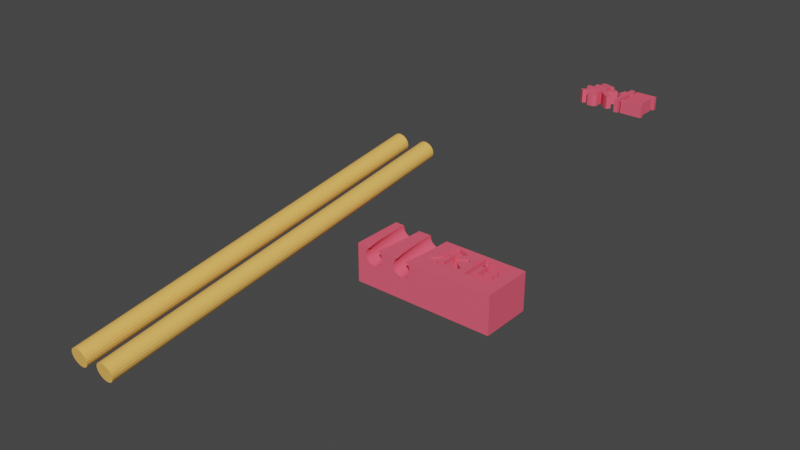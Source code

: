 # Source: 6._Making_Holes.blend  (saved by Blender 4.2.66; exported with 4.5.12 LTS)
import bpy
from mathutils import Matrix  # noqa: F401  (used for matrix-valued properties, if any)

bpy.ops.wm.read_factory_settings(use_empty=True)
scene = bpy.context.scene
scene.name = 'Scene'

# ---- collections
col_collection = bpy.data.collections.new('Collection'); scene.collection.children.link(col_collection)

# ---- materials (node trees are filled in below, after node groups)
mat_color_16089887 = bpy.data.materials.new('color_16089887')
mat_color_16089887.use_transparent_shadow = False
mat_color_16089887.diffuse_color = (0.9608, 0.5137, 0.1216, 1.0)
mat_color_16089887.roughness = 1.0
mat_color_15277357 = bpy.data.materials.new('color_15277357')
mat_color_15277357.use_transparent_shadow = False
mat_color_15277357.diffuse_color = (0.9137, 0.1137, 0.1765, 1.0)
mat_color_15277357.roughness = 1.0

# ---- material node trees
mat_color_16089887.use_nodes = True; mat_color_16089887.node_tree.nodes.clear()
_N = mat_color_16089887.node_tree.nodes; _L = mat_color_16089887.node_tree.links
n0 = _N.new('ShaderNodeBsdfPrincipled'); n0.name = 'Principled BSDF'; n0.location = (0, 300)
n0.distribution = 'GGX'
n0.subsurface_method = 'RANDOM_WALK_SKIN'
n0.inputs[0].default_value = (0.9608, 0.5137, 0.1216, 1.0)
n0.inputs[2].default_value = 1.0
n0.inputs[3].default_value = 1.45
n0.inputs[13].default_value = 0.0
n0.inputs[27].default_value = (0.0, 0.0, 0.0, 1.0)
n0.inputs[28].default_value = 1.0
n1 = _N.new('ShaderNodeOutputMaterial'); n1.name = 'Material Output'; n1.location = (280, 300)
_L.new(n0.outputs[0], n1.inputs[0])
n1.is_active_output = True
mat_color_15277357.use_nodes = True; mat_color_15277357.node_tree.nodes.clear()
_N = mat_color_15277357.node_tree.nodes; _L = mat_color_15277357.node_tree.links
n0 = _N.new('ShaderNodeBsdfPrincipled'); n0.name = 'Principled BSDF'; n0.location = (0, 300)
n0.distribution = 'GGX'
n0.subsurface_method = 'RANDOM_WALK_SKIN'
n0.inputs[0].default_value = (0.9137, 0.1137, 0.1765, 1.0)
n0.inputs[2].default_value = 1.0
n0.inputs[3].default_value = 1.45
n0.inputs[13].default_value = 0.0
n0.inputs[27].default_value = (0.0, 0.0, 0.0, 1.0)
n0.inputs[28].default_value = 1.0
n1 = _N.new('ShaderNodeOutputMaterial'); n1.name = 'Material Output'; n1.location = (280, 300)
_L.new(n0.outputs[0], n1.inputs[0])
n1.is_active_output = True

# ---- world
world_world = bpy.data.worlds.new('World'); scene.world = world_world
world_world.use_nodes = True; world_world.node_tree.nodes.clear()
_N = world_world.node_tree.nodes; _L = world_world.node_tree.links
n0 = _N.new('ShaderNodeOutputWorld'); n0.name = 'World Output'; n0.location = (300, 300)
n1 = _N.new('ShaderNodeBackground'); n1.name = 'Background'; n1.location = (10, 300)
n1.inputs[0].default_value = (0.05088, 0.05088, 0.05088, 1.0)
_L.new(n1.outputs[0], n0.inputs[0])
n0.is_active_output = True
world_world.color = (0.05088, 0.05088, 0.05088)
world_world.use_sun_shadow = False
world_world.sun_shadow_jitter_overblur = 0.0

# ---- meshes
me_obj_0 = bpy.data.meshes.new('obj_0')
me_obj_0.from_pydata([(8.832, -75.0, -2.057), (9.329, -75.0, -1.082), (9.5, -75.0, 0.0), (9.329, -75.0, 1.082), (8.832, -75.0, 2.057), (4.918, -75.0, -3.329), (6.0, -75.0, -3.5), (7.082, -75.0, -3.329), (8.057, -75.0, -2.832), (8.057, -75.0, 2.832), (7.082, -75.0, 3.329), (6.0, -75.0, 3.5), (4.918, -75.0, 3.329), (2.671, -75.0, -1.082), (3.168, -75.0, -2.057), (3.943, -75.0, -2.832), (3.943, -75.0, 2.832), (3.168, -75.0, 2.057), (2.671, -75.0, 1.082), (2.5, -75.0, 0.0), (-7.082, -75.0, -3.329), (-6.0, -75.0, -3.5), (-4.918, -75.0, -3.329), (-3.943, -75.0, -2.832), (-3.168, -75.0, -2.057), (-2.671, -75.0, -1.082), (-2.5, -75.0, 0.0), (-2.671, -75.0, 1.082), (-3.168, -75.0, 2.057), (-3.943, -75.0, 2.832), (-4.918, -75.0, 3.329), (-6.0, -75.0, 3.5), (-7.082, -75.0, 3.329), (-9.5, -75.0, 0.0), (-9.329, -75.0, -1.082), (-8.832, -75.0, -2.057), (-8.057, -75.0, -2.832), (-8.057, -75.0, 2.832), (-8.832, -75.0, 2.057), (-9.329, -75.0, 1.082), (9.5, 75.0, 0.0), (9.329, 75.0, -1.082), (8.832, 75.0, -2.057), (8.832, 75.0, 2.057), (9.329, 75.0, 1.082), (6.0, 75.0, 3.5), (7.082, 75.0, 3.329), (8.057, 75.0, 2.832), (8.057, 75.0, -2.832), (7.082, 75.0, -3.329), (6.0, 75.0, -3.5), (4.918, 75.0, -3.329), (4.918, 75.0, 3.329), (3.943, 75.0, -2.832), (3.168, 75.0, -2.057), (2.671, 75.0, -1.082), (2.5, 75.0, 0.0), (2.671, 75.0, 1.082), (3.168, 75.0, 2.057), (3.943, 75.0, 2.832), (-7.082, 75.0, 3.329), (-6.0, 75.0, 3.5), (-4.918, 75.0, 3.329), (-3.943, 75.0, 2.832), (-3.168, 75.0, 2.057), (-2.671, 75.0, 1.082), (-2.5, 75.0, 0.0), (-2.671, 75.0, -1.082), (-3.168, 75.0, -2.057), (-3.943, 75.0, -2.832), (-4.918, 75.0, -3.329), (-6.0, 75.0, -3.5), (-7.082, 75.0, -3.329), (-8.832, 75.0, 2.057), (-8.057, 75.0, 2.832), (-8.057, 75.0, -2.832), (-8.832, 75.0, -2.057), (-9.329, 75.0, -1.082), (-9.5, 75.0, 0.0), (-9.329, 75.0, 1.082)], [], [(2, 3, 6), (3, 4, 6), (4, 9, 6), (7, 8, 6), (8, 0, 6), (0, 1, 6), (1, 2, 6), (9, 10, 6), (10, 11, 6), (5, 6, 11), (12, 14, 11), (5, 11, 15), (15, 11, 14), (12, 16, 14), (13, 14, 16), (17, 19, 16), (18, 19, 17), (13, 16, 19), (22, 23, 21), (23, 24, 21), (24, 25, 21), (25, 26, 21), (26, 27, 21), (27, 28, 21), (28, 29, 21), (29, 30, 21), (30, 31, 21), (20, 21, 31), (32, 33, 31), (35, 31, 34), (36, 31, 35), (20, 31, 36), (34, 31, 33), (33, 32, 37), (33, 37, 38), (33, 38, 39), (42, 43, 41), (40, 41, 43), (40, 43, 44), (47, 42, 46), (43, 42, 47), (45, 46, 42), (45, 42, 48), (45, 48, 49), (45, 49, 50), (45, 50, 51), (51, 53, 45), (45, 53, 52), (55, 56, 54), (53, 54, 56), (53, 56, 57), (53, 57, 58), (53, 58, 59), (59, 52, 53), (62, 63, 61), (63, 64, 61), (64, 65, 61), (65, 66, 61), (66, 67, 61), (67, 68, 61), (68, 69, 61), (69, 70, 61), (70, 71, 61), (60, 61, 71), (72, 74, 71), (75, 74, 72), (60, 71, 74), (75, 76, 74), (73, 74, 76), (73, 76, 77), (73, 77, 78), (73, 78, 79), (46, 10, 47), (64, 29, 28), (28, 65, 64), (22, 70, 69), (70, 22, 21), (20, 75, 72), (62, 30, 29), (31, 61, 60), (24, 69, 68), (72, 21, 20), (26, 66, 65), (66, 26, 67), (68, 67, 24), (39, 73, 79), (55, 13, 19), (35, 76, 75), (76, 35, 77), (34, 77, 35), (39, 79, 33), (78, 33, 79), (34, 33, 77), (78, 77, 33), (46, 11, 10), (2, 40, 44), (40, 2, 1), (50, 49, 6), (65, 28, 27), (71, 70, 21), (65, 27, 26), (18, 58, 57), (48, 8, 7), (16, 59, 58), (53, 5, 15), (49, 48, 7), (71, 21, 72), (48, 0, 8), (52, 16, 12), (12, 11, 52), (7, 6, 49), (50, 6, 5), (18, 57, 19), (9, 4, 47), (60, 74, 32), (9, 47, 10), (37, 74, 38), (53, 15, 14), (55, 14, 13), (0, 48, 42), (17, 16, 58), (1, 41, 40), (75, 20, 36), (42, 41, 0), (1, 0, 41), (5, 53, 51), (60, 32, 31), (46, 45, 11), (24, 23, 69), (19, 56, 55), (37, 32, 74), (56, 19, 57), (14, 54, 53), (14, 55, 54), (16, 52, 59), (67, 26, 25), (11, 45, 52), (25, 24, 67), (5, 51, 50), (23, 22, 69), (38, 73, 39), (35, 75, 36), (38, 74, 73), (31, 30, 61), (62, 61, 30), (29, 63, 62), (29, 64, 63), (43, 47, 4), (3, 2, 44), (44, 43, 3), (4, 3, 43), (17, 58, 18)])
me_obj_0.materials.append(mat_color_16089887)
me_obj_0.update()
me_obj_0_001 = bpy.data.meshes.new('obj_0.001')
me_obj_0_001.from_pydata([(20.69, 6.242, 3.983), (25.38, -9.231, 6.923), (25.38, -9.231, -8.077), (25.38, 10.77, -8.077), (20.69, -0.3178, 3.983), (25.38, 10.77, 6.923), (-29.62, 10.77, 6.923), (19.07, 2.333, 3.983), (-29.62, 10.77, -8.077), (14.08, 6.242, 3.983), (19.07, 4.859, 3.983), (-29.62, -9.231, -8.077), (-29.62, -9.231, 6.923), (19.07, 3.601, 3.983), (-25.84, 10.77, 5.594), (-25.88, 10.77, 5.825), (-26.02, 10.77, 6.686), (15.63, 3.601, 3.983), (-25.98, 10.77, 6.923), (-25.74, 10.77, 5.385), (-25.35, 10.77, 4.609), (-24.74, 10.77, 3.993), (15.63, 4.859, 3.983), (-24.57, 10.77, 3.826), (-24.36, 10.77, 3.719), (-23.6, 10.77, 3.325), (-23.37, 10.77, 3.288), (14.08, 4.733, 3.983), (-22.52, 10.77, 3.152), (-21.66, 10.77, 3.288), (-21.43, 10.77, 3.325), (-20.67, 10.77, 3.719), (12.94, 4.172, 3.983), (-20.29, 10.77, 3.993), (-19.68, 10.77, 4.609), (14.08, -0.3178, 3.983), (-19.29, 10.77, 5.385), (15.63, 1.065, 3.983), (-19.19, 10.77, 5.594), (15.63, 2.333, 3.983), (-19.15, 10.77, 5.825), (19.07, 1.065, 3.983), (-20.46, 10.77, 3.826), (-19.05, 10.77, 6.923), (-19.02, 10.77, 6.686), (12.87, 4.431, 3.983), (-14.02, 10.77, 6.686), (12.78, 4.72, 3.983), (-13.98, 10.77, 6.923), (13.97, 5.195, 3.983), (-13.88, 10.77, 5.825), (14.08, 4.868, 3.983), (-13.84, 10.77, 5.594), (12.67, 5.03, 3.983), (-13.74, 10.77, 5.385), (-12.36, 10.77, 3.719), (-11.6, 10.77, 3.325), (-10.75, 10.77, 3.189), (-12.74, 10.77, 3.993), (12.55, 5.356, 3.983), (-12.57, 10.77, 3.826), (12.43, 5.688, 3.983), (-13.35, 10.77, 4.609), (-8.666, 10.77, 3.719), (-8.458, 10.77, 3.826), (13.66, 5.956, 3.983), (-8.293, 10.77, 3.993), (-9.665, 10.77, 3.288), (13.49, 6.358, 3.983), (13.82, 5.563, 3.983), (-9.433, 10.77, 3.325), (12.29, 6.02, 3.983), (-7.015, 10.77, 6.686), (-7.051, 10.77, 6.456), (13.32, 6.752, 3.983), (-7.052, 10.77, 6.923), (-7.292, 10.77, 5.385), (13.15, 7.123, 3.983), (-7.683, 10.77, 4.609), (12.29, 6.755, 3.983), (-7.186, 10.77, 5.594), (12.29, 9.339, 3.983), (-10.52, 10.77, 3.152), (-25.35, -2.326, 6.923), (-25.49, -0.3394, 6.923), (10.75, 9.339, 3.983), (-25.84, 4.679, 6.923), (10.75, -3.231, 3.983), (-25.89, 6.532, 6.923), (-24.82, -6.104, 6.923), (-24.64, -7.421, 6.923), (-20.17, -5.795, 6.923), (-19.92, -4.042, 6.923), (12.29, -3.231, 3.983), (-19.68, -2.326, 6.923), (-19.32, 2.839, 6.923), (3.209, 4.216, 3.983), (-19.19, 4.679, 6.923), (-19.15, 6.532, 6.923), (-13.84, 4.679, 6.923), (-13.89, 6.532, 6.923), (3.372, 3.826, 3.983), (-7.146, 6.532, 6.923), (1.059, 5.072, 3.983), (3.056, 4.617, 3.983), (-7.186, 4.679, 6.923), (-7.542, -0.3394, 6.923), (2.913, 5.028, 3.983), (-7.605, -1.227, 6.923), (-13.22, -3.268, 6.923), (2.782, 5.449, 3.983), (-13.35, -2.326, 6.923), (-13.49, -0.3394, 6.923), (-24.21, -9.231, 6.923), (-24.24, -9.115, 6.923), (-24.57, -7.895, 6.923), (-13.11, -4.042, 6.923), (-20.82, -9.231, 6.923), (-20.46, -7.895, 6.923), (-8.823, -9.231, 6.923), (1.059, -1.344, 3.983), (-8.791, -9.115, 6.923), (-12.21, -9.231, 6.923), (2.685, 6.61, 3.983), (-12.57, -7.895, 6.923), (-2.298, 6.61, 3.983), (-8.458, -7.895, 6.923), (-7.683, -2.326, 6.923), (2.083, 6.862, 3.983), (-8.209, -6.104, 6.923), (-26.02, -9.231, 3.876), (-25.9, -9.231, 3.161), (-25.9, -9.231, 4.592), (3.83, 7.93, 3.983), (-25.67, -9.231, 2.442), (-25.84, -9.231, 2.783), (-25.52, -9.231, 5.614), (-25.84, -9.231, 4.968), (3.378, 6.274, 3.983), (-25.43, -9.231, 5.783), (-24.57, -9.231, 1.016), (3.239, 6.345, 3.983), (3.093, 6.417, 3.983), (-24.23, -9.231, 0.841), (-24.84, -9.231, 1.288), (2.94, 6.489, 3.983), (2.782, 6.562, 3.983), (-23.22, -9.231, 0.4536), (4.485, 7.626, 3.983), (-22.52, -9.231, 0.3411), (3.506, 6.205, 3.983), (-21.81, -9.231, 0.4536), (-21.43, -9.231, 0.5138), (-20.8, -9.231, 0.841), (3.624, 6.136, 3.983), (-23.6, -9.231, 0.5138), (3.042, 8.24, 3.983), (-25.35, -9.231, 1.798), (-19.36, -9.231, 2.442), (-19.19, -9.231, 2.783), (2.169, 8.543, 3.983), (-19.13, -9.231, 3.161), (1.432, 7.112, 3.983), (-20.19, -9.231, 1.288), (1.261, 8.825, 3.983), (-19.68, -9.231, 1.798), (-19.04, -9.231, 4.039), (0.3676, 9.073, 3.983), (-19.02, -9.231, 3.876), (-13.75, -9.231, 2.596), (-13.67, -9.231, 2.442), (-13.35, -9.231, 1.798), (-12.84, -9.231, 1.288), (0.7516, 7.353, 3.983), (-11.6, -9.231, 0.5138), (0.06462, 7.579, 3.983), (-10.89, -9.231, 0.4013), (-0.6114, 7.785, 3.983), (-12.23, -9.231, 0.841), (-9.81, -9.231, 0.4536), (-9.433, -9.231, 0.5138), (-0.4604, 9.271, 3.983), (-8.798, -9.231, 0.841), (-1.253, 7.965, 3.983), (-8.351, -9.231, 1.124), (-2.298, 5.072, 3.983), (-8.458, -9.231, 1.016), (2.782, -1.373, 3.983), (-10.52, -9.231, 0.3411), (-12.57, -9.231, 1.016), (2.782, 1.704, 3.983), (-20.46, -9.231, 1.016), (1.053, -1.443, 3.983), (-24.84, -9.231, 6.467), (1.03, -1.519, 3.983), (-25.35, -9.231, 5.953), (-24.57, -9.231, 6.735), (2.715, -2.106, 3.983), (-20.46, -9.231, 6.735), (2.766, -1.773, 3.983), (-19.95, -9.231, 6.221), (-24.24, -9.231, 6.907), (-19.13, -9.231, 4.592), (-19.19, -9.231, 4.968), (-19.36, -9.231, 5.307), (-14.02, -9.231, 3.876), (-13.9, -9.231, 3.161), (2.622, -2.382, 3.983), (-13.9, -9.231, 4.592), (2.481, -2.607, 3.983), (-13.84, -9.231, 2.783), (0.9896, -1.574, 3.983), (-13.84, -9.231, 4.968), (2.285, -2.791, 3.983), (-19.68, -9.231, 5.953), (-12.57, -9.231, 6.735), (-13.08, -9.231, 6.221), (-13.35, -9.231, 5.953), (-13.52, -9.231, 5.614), (0.9296, -1.611, 3.983), (-8.792, -9.231, 6.907), (-8.193, -9.231, 6.467), (-8.458, -9.231, 6.735), (1.729, -3.048, 3.983), (-7.015, -9.231, 3.876), (2.027, -2.941, 3.983), (1.384, -3.123, 3.983), (-7.074, -9.231, 3.498), (-7.127, -9.231, 4.592), (0.8476, -1.634, 3.983), (-7.186, -9.231, 4.968), (0.9926, -3.171, 3.983), (-7.359, -9.231, 2.442), (-7.683, -9.231, 1.798), (-7.186, -9.231, 2.783), (-7.513, -9.231, 5.614), (-7.683, -9.231, 5.953), (-8.189, -9.231, 1.288), (0.5726, -1.648, 3.983), (0.7396, -1.644, 3.983), (0.5536, -3.197, 3.983), (0.06662, -3.209, 3.983), (0.3286, -1.649, 3.983), (0.02762, -1.648, 3.983), (-0.5934, -2.688, 3.983), (-0.6864, -2.402, 3.983), (-0.7914, -2.119, 3.983), (-0.9024, -1.852, 3.983), (-1.011, -1.615, 3.983), (-0.6634, -1.631, 3.983), (-0.3104, -1.642, 3.983), (-0.5184, -2.962, 3.983), (-0.4704, -3.212, 3.983), (3.317, 0.8192, 3.983), (4.504, 1.859, 3.983), (3.546, 3.447, 3.983), (3.73, 3.078, 3.983), (5.027, 2.227, 3.983), (4.195, 3.458, 3.983), (4.662, 3.865, 3.983), (5.573, 2.637, 3.983), (6.131, 3.077, 3.983), (6.69, 3.536, 3.983), (7.238, 4.001, 3.983), (7.765, 4.462, 3.983), (6.304, 5.555, 3.983), (5.952, 5.143, 3.983), (5.553, 4.717, 3.983), (5.119, 4.288, 3.983), (4.997, 1.236, 3.983), (5.539, 0.6652, 3.983), (3.921, 0.00523, 3.983), (4.597, -0.7328, 3.983), (5.352, -1.39, 3.983), (6.132, 0.1492, 3.983), (6.779, -0.3118, 3.983), (7.48, -0.7128, 3.983), (7.835, -1.458, 3.983), (8.042, -1.235, 3.983), (8.24, -1.054, 3.983), (7.627, -1.706, 3.983), (7.432, -1.963, 3.983), (6.19, -1.959, 3.983), (7.258, -2.212, 3.983), (7.117, -2.438, 3.983), (21.39, 7.259, 3.983), (21.39, 8.7, 3.983), (13.54, 7.259, 3.983), (13.54, 8.7, 3.983), (10.71, 6.523, 3.983), (10.67, 5.907, 3.983), (9.497, 6.678, 3.983), (9.442, 6.09, 3.983), (9.364, 5.468, 3.983), (9.147, 4.226, 3.983), (9.265, 4.838, 3.983), (10.51, 4.571, 3.983), (10.6, 5.247, 3.983), (10.4, 3.906, 3.983), (9.011, 3.66, 3.983), (10.26, 3.28, 3.983), (8.859, 3.165, 3.983), (10.11, 2.72, 3.983), (-0.5954, 4.007, 3.983), (-0.8764, 3.939, 3.983), (0.09762, 2.218, 3.983), (0.4786, 3.552, 3.983), (-0.3954, 1.009, 3.983), (-0.9864, -0.06777, 3.983), (-1.544, 2.44, 3.983), (-2.302, 0.9472, 3.983), (-1.889, 1.666, 3.983), (-2.776, 0.2902, 3.983), (-2.402, -1.79, 3.983), (-1.66, -1.004, 3.983), (-3.304, -0.2958, 3.983), (-3.879, -0.8048, 3.983), (-4.28, -1.377, 3.983), (-4.495, -1.228, 3.983), (-3.799, -1.787, 3.983), (-4.043, -1.569, 3.983), (-3.567, -2.013, 3.983), (-3.361, -2.229, 3.983), (-3.198, -2.418, 3.983), (-4.156, 3.939, 3.983), (-4.156, 2.44, 3.983), (13.21, -2.67, 3.983), (13.21, -1.199, 3.983), (21.54, -1.199, 3.983), (21.54, -2.67, 3.983), (-2.543, 0.6137, 6.923), (-2.302, 0.9472, 6.923), (-2.051, 1.384, 6.923), (-0.2108, 1.462, 6.923), (-0.202, 1.484, 6.923), (0.09762, 2.218, 6.923), (3.657, 3.223, 6.923), (1.059, 2.555, 6.923), (1.059, 1.923, 6.923), (3.73, 3.078, 6.923), (3.912, 3.227, 6.923), (4.195, 3.458, 6.923), (4.378, 3.618, 6.923), (7.765, 4.462, 6.923), (7.568, 4.291, 6.923), (9.276, 4.912, 6.923), (9.303, 5.085, 6.923), (10.64, 5.648, 6.923), (10.62, 5.4, 6.923), (10.75, 5.446, 6.923), (12.29, 6.02, 6.923), (12.29, 6.009, 6.923), (12.3, 6.01, 6.923), (13.43, 6.513, 6.923), (13.46, 6.433, 6.923), (15.73, 7.259, 6.923), (19.69, 8.7, 6.923), (-1.253, 7.965, 6.923), (-0.9423, 8.478, 6.923), (-1.002, 7.895, 6.923), (-0.6114, 7.785, 6.923), (0.9103, 8.923, 6.923), (0.3676, 9.073, 6.923), (0.06462, 7.579, 6.923), (-0.3462, 7.704, 6.923), (-0.1355, 9.194, 6.923), (-0.4604, 9.271, 6.923), (10.75, 9.339, 6.923), (12.29, 9.339, 6.923), (11.35, 9.339, 6.923), (3.351, 8.119, 6.923), (3.042, 8.24, 6.923), (2.511, 8.424, 6.923), (2.169, 8.543, 6.923), (1.617, 8.715, 6.923), (1.261, 8.825, 6.923), (-4.156, 2.44, 6.923), (-4.156, 3.028, 6.923), (-4.156, 3.939, 6.923), (-1.889, 1.666, 6.923), (-3.132, 2.44, 6.923), (-2.163, 3.939, 6.923), (-2.298, 5.072, 6.923), (-0.9814, 5.072, 6.923), (-0.8764, 3.939, 6.923), (-0.7661, 3.966, 6.923), (0.4786, 3.552, 6.923), (0.2471, 2.742, 6.923), (0.05728, 3.731, 6.923), (-1.544, 2.44, 6.923), (-1.754, 1.97, 6.923), (-0.5954, 4.007, 6.923), (1.059, 5.072, 6.923), (2.782, 5.449, 6.923), (2.782, 6.126, 6.923), (3.0, 4.778, 6.923), (2.913, 5.028, 6.923), (2.861, 5.193, 6.923), (3.0, 6.461, 6.923), (2.94, 6.489, 6.923), (2.844, 6.534, 6.923), (3.149, 4.374, 6.923), (3.056, 4.617, 6.923), (3.428, 6.247, 6.923), (3.378, 6.274, 6.923), (3.293, 6.317, 6.923), (3.239, 6.345, 6.923), (3.181, 6.373, 6.923), (3.093, 6.417, 6.923), (3.477, 3.596, 6.923), (3.372, 3.826, 6.923), (3.308, 3.979, 6.923), (3.209, 4.216, 6.923), (3.546, 3.447, 6.923), (5.119, 4.288, 6.923), (5.289, 4.457, 6.923), (3.624, 6.136, 6.923), (3.552, 6.178, 6.923), (3.506, 6.205, 6.923), (6.304, 5.555, 6.923), (6.09, 5.305, 6.923), (6.877, 5.126, 6.923), (5.795, 4.976, 6.923), (5.553, 4.717, 6.923), (5.952, 5.143, 6.923), (9.364, 5.468, 6.923), (9.394, 5.712, 6.923), (9.442, 6.09, 6.923), (9.463, 6.321, 6.923), (4.662, 3.865, 6.923), (4.841, 4.031, 6.923), (10.67, 5.907, 6.923), (10.69, 6.282, 6.923), (9.971, 6.617, 6.923), (12.29, 6.755, 6.923), (12.82, 6.979, 6.923), (10.71, 6.523, 6.923), (9.497, 6.678, 6.923), (13.54, 7.259, 6.923), (13.32, 6.752, 6.923), (13.26, 6.898, 6.923), (13.15, 7.123, 6.923), (13.54, 8.135, 6.923), (18.31, 8.7, 6.923), (-2.298, 6.007, 6.923), (-2.298, 6.61, 6.923), (0.7297, 6.61, 6.923), (0.3341, 7.491, 6.923), (2.685, 6.61, 6.923), (2.448, 6.709, 6.923), (2.083, 6.862, 6.923), (1.827, 6.96, 6.923), (1.432, 7.112, 6.923), (1.018, 7.259, 6.923), (0.7516, 7.353, 6.923), (2.782, 6.562, 6.923), (4.485, 7.626, 6.923), (4.228, 7.745, 6.923), (4.147, 7.042, 6.923), (3.83, 7.93, 6.923), (12.29, 8.325, 6.923), (13.54, 8.7, 6.923), (-3.262, -2.344, 6.923), (-3.198, -2.418, 6.923), (-0.4704, -3.212, 6.923), (-0.1441, -3.21, 6.923), (-0.4892, -3.114, 6.923), (-0.5184, -2.962, 6.923), (0.2577, -3.204, 6.923), (0.06662, -3.209, 6.923), (-4.495, -1.228, 6.923), (-4.411, -1.286, 6.923), (-4.254, -1.062, 6.923), (-4.28, -1.377, 6.923), (-4.187, -1.452, 6.923), (-4.043, -1.569, 6.923), (-3.879, -0.8048, 6.923), (-3.948, -1.654, 6.923), (-3.799, -1.787, 6.923), (-3.658, -1.924, 6.923), (-3.53, -0.4955, 6.923), (-3.442, -2.144, 6.923), (-3.567, -2.013, 6.923), (-3.361, -2.229, 6.923), (-2.886, -2.171, 6.923), (-1.66, -1.004, 6.923), (-1.951, -1.312, 6.923), (-1.011, -1.615, 6.923), (-1.396, -0.6366, 6.923), (-2.59, 0.548, 6.923), (-2.402, -1.79, 6.923), (-3.304, -0.2958, 6.923), (-3.097, -0.06588, 6.923), (-2.776, 0.2902, 6.923), (-0.9451, -1.759, 6.923), (-0.9024, -1.852, 6.923), (-0.8749, -1.621, 6.923), (-0.8349, -2.014, 6.923), (-0.7914, -2.119, 6.923), (-0.5249, -1.635, 6.923), (-0.6634, -1.631, 6.923), (-0.9864, -0.06777, 6.923), (0.4243, -1.648, 6.923), (0.3286, -1.649, 6.923), (0.6741, -1.645, 6.923), (0.5726, -1.648, 6.923), (0.7258, -3.187, 6.923), (0.7396, -1.644, 6.923), (0.5536, -3.197, 6.923), (0.2105, -1.648, 6.923), (-0.5478, -2.854, 6.923), (-0.5934, -2.688, 6.923), (0.02762, -1.648, 6.923), (-0.6299, -2.576, 6.923), (-0.6864, -2.402, 6.923), (-0.105, -1.645, 6.923), (-0.7276, -2.291, 6.923), (-0.3104, -1.642, 6.923), (-0.6272, 0.5867, 6.923), (-0.3954, 1.009, 6.923), (0.8052, -1.638, 6.923), (0.8476, -1.634, 6.923), (0.8798, -1.625, 6.923), (0.9926, -3.171, 6.923), (0.9296, -1.611, 6.923), (0.9661, -1.588, 6.923), (1.005, -1.552, 6.923), (1.03, -1.519, 6.923), (1.039, -1.489, 6.923), (0.9896, -1.574, 6.923), (1.053, -1.443, 6.923), (1.056, -1.383, 6.923), (1.059, -1.344, 6.923), (2.027, -2.941, 6.923), (2.128, -2.882, 6.923), (1.846, -3.006, 6.923), (2.481, -2.607, 6.923), (2.536, -2.519, 6.923), (2.362, -2.719, 6.923), (2.622, -2.382, 6.923), (2.658, -2.273, 6.923), (2.285, -2.791, 6.923), (1.146, -3.152, 6.923), (1.384, -3.123, 6.923), (1.519, -3.093, 6.923), (1.729, -3.048, 6.923), (2.715, -2.106, 6.923), (2.746, -1.903, 6.923), (3.317, 0.8192, 6.923), (2.992, 1.357, 6.923), (2.782, 0.4971, 6.923), (2.782, 1.704, 6.923), (4.697, 1.615, 6.923), (4.709, 2.004, 6.923), (4.504, 1.859, 6.923), (2.775, -1.53, 6.923), (2.766, -1.773, 6.923), (4.597, -0.7328, 6.923), (2.782, -1.373, 6.923), (4.331, -0.4432, 6.923), (3.921, 0.00523, 6.923), (3.554, 0.4999, 6.923), (5.326, 0.8892, 6.923), (5.241, 2.388, 6.923), (4.997, 1.236, 6.923), (5.027, 2.227, 6.923), (6.132, 0.1492, 6.923), (6.131, 3.077, 6.923), (5.771, 0.4628, 6.923), (5.792, 2.81, 6.923), (4.893, -0.9905, 6.923), (5.352, -1.39, 6.923), (5.539, 0.6652, 6.923), (5.573, 2.637, 6.923), (6.19, -1.959, 6.923), (5.68, -1.613, 6.923), (6.35, 3.257, 6.923), (6.553, -2.147, 6.923), (7.117, -2.438, 6.923), (7.172, -2.349, 6.923), (7.258, -2.212, 6.923), (7.326, -2.114, 6.923), (7.432, -1.963, 6.923), (7.941, -0.92, 6.923), (7.916, -1.37, 6.923), (8.042, -1.235, 6.923), (8.119, -1.164, 6.923), (8.24, -1.054, 6.923), (8.951, 3.466, 6.923), (9.011, 3.66, 6.923), (9.064, 3.882, 6.923), (9.147, 4.226, 6.923), (7.508, -1.862, 6.923), (7.054, -0.4691, 6.923), (7.48, -0.7128, 6.923), (7.627, -1.706, 6.923), (7.708, -1.608, 6.923), (7.835, -1.458, 6.923), (8.859, 3.165, 6.923), (6.779, -0.3118, 6.923), (6.385, -0.03163, 6.923), (6.905, 3.719, 6.923), (6.69, 3.536, 6.923), (7.238, 4.001, 6.923), (7.444, 4.182, 6.923), (9.617, 2.895, 6.923), (10.11, 2.72, 6.923), (10.17, 2.94, 6.923), (10.26, 3.28, 6.923), (10.31, 3.526, 6.923), (10.44, 4.167, 6.923), (10.51, 4.571, 6.923), (9.218, 4.598, 6.923), (9.265, 4.838, 6.923), (10.55, 4.836, 6.923), (10.6, 5.247, 6.923), (11.35, -3.231, 6.923), (12.29, 0.3985, 6.923), (10.75, -3.231, 6.923), (12.35, 5.89, 6.923), (10.75, 1.701, 6.923), (10.4, 3.906, 6.923), (12.9, 4.33, 6.923), (12.94, 4.172, 6.923), (13.64, 4.513, 6.923), (12.87, 4.431, 6.923), (12.81, 4.607, 6.923), (12.78, 4.72, 6.923), (14.08, 2.752, 6.923), (14.08, -0.3178, 6.923), (15.63, 1.065, 6.923), (15.63, 1.563, 6.923), (15.63, 2.333, 6.923), (15.63, 3.601, 6.923), (14.08, 4.733, 6.923), (15.63, 4.095, 6.923), (14.08, 4.868, 6.923), (14.08, 5.407, 6.923), (14.04, 4.997, 6.923), (13.97, 5.195, 6.923), (13.91, 5.34, 6.923), (13.82, 5.563, 6.923), (13.21, -2.093, 6.923), (13.21, -2.67, 6.923), (18.28, -2.67, 6.923), (13.76, 5.717, 6.923), (14.08, 6.242, 6.923), (13.66, 5.956, 6.923), (13.56, 6.201, 6.923), (13.49, 6.358, 6.923), (16.98, 3.601, 6.923), (17.72, 4.859, 6.923), (15.63, 4.859, 6.923), (16.68, -0.3178, 6.923), (18.28, -1.199, 6.923), (20.69, -0.3178, 6.923), (19.07, 1.065, 6.923), (19.07, 1.836, 6.923), (17.72, 1.065, 6.923), (19.07, 2.333, 6.923), (16.98, 2.333, 6.923), (18.1, 6.242, 6.923), (18.31, 7.259, 6.923), (19.07, 4.366, 6.923), (19.07, 3.601, 6.923), (20.69, 2.256, 6.923), (20.69, 6.242, 6.923), (19.07, 4.859, 6.923), (21.54, -1.199, 6.923), (21.54, -2.093, 6.923), (21.54, -2.67, 6.923), (21.39, 8.135, 6.923), (21.39, 7.259, 6.923), (21.39, 8.7, 6.923), (12.29, -3.231, 6.923), (13.21, -1.199, 6.923), (12.71, 4.909, 6.923), (12.67, 5.03, 6.923), (12.6, 5.228, 6.923), (12.55, 5.356, 6.923), (12.5, 5.486, 6.923), (12.43, 5.688, 6.923)], [], [(1, 2, 3), (1, 3, 5), (6, 8, 11), (8, 2, 11), (8, 3, 2), (8, 5, 3), (72, 75, 5, 8, 6, 18, 16, 15, 14, 19, 20, 21, 23, 24, 25, 26, 28, 29, 30, 31, 42, 33, 34, 36, 38, 40, 44, 43, 48, 46, 50, 52, 54, 62, 58, 60, 55, 56, 57, 82, 67, 70, 63, 64, 66, 78, 76, 80, 73), (6, 11, 12), (88, 18, 6, 12, 90, 89, 83, 84, 86), (48, 43, 98, 97, 95, 94, 92, 91, 109, 111, 112, 99, 100), (350, 351, 352), (455, 394, 393, 397, 396, 395, 402, 401, 412, 411, 410, 409, 413, 336, 339, 340, 341, 342, 429, 430, 414, 415, 423, 422, 424, 420, 419, 421, 343, 344, 345, 346, 425, 426, 427, 428, 437, 433, 436, 432, 431, 347, 348, 349, 367, 369, 368, 460, 434, 435, 441, 440, 439, 353, 354, 355, 438, 442, 461, 443, 356, 5, 75, 102, 105, 106, 108, 330, 331, 332, 379, 390, 389, 380, 376, 377, 378, 381, 384, 385, 391, 388, 386, 387, 335, 334, 333, 338, 337, 392, 383, 382, 444, 445, 446, 448, 449, 450, 451, 452, 453, 454, 447, 363, 364, 360, 359, 357, 358, 366, 365, 362, 361, 375, 374, 373, 372, 371, 370, 459, 457, 456, 458, 416, 417, 418, 403, 404, 405, 406, 407, 408, 398, 399, 400), (115, 90, 12, 113, 114), (116, 109, 91, 118, 117, 122, 124), (619, 352, 351, 617, 674, 643, 642, 675, 654, 668, 655, 653, 629, 628, 634, 624, 623, 622, 625, 626, 627, 676, 677, 678, 679, 680, 681), (636, 637, 646, 661, 666, 665, 655, 668, 669, 670, 644, 643, 674, 616, 618, 620, 349, 348, 615, 614, 611, 610, 621, 609, 608, 607, 606, 605, 598, 588, 589, 590, 591, 612, 613, 345, 344, 604, 603, 601, 602, 576, 567, 569, 573, 563, 565, 553, 554, 552, 564, 562, 572, 568, 566, 600, 599, 593, 594, 583, 587, 586, 585, 584, 597, 596, 595, 592, 582, 581, 580, 579, 578, 577, 574, 575, 571, 570, 557, 559, 560, 561, 548, 549, 551, 550, 558, 555, 556, 547, 546, 540, 539, 537, 536, 538, 541, 534, 533, 535, 545, 544, 543, 542, 523, 506, 508, 468, 469, 465, 464, 466, 467, 510, 511, 513, 514, 516, 498, 497, 495, 494, 487, 496, 500, 499, 517, 515, 512, 509, 503, 502, 505, 504, 507, 520, 521, 522, 524, 525, 529, 526, 527, 528, 530, 531, 532, 338, 333, 519, 518, 501, 488, 485, 486, 490, 484, 463, 462, 483, 481, 482, 479, 478, 477, 475, 474, 473, 471, 470, 472, 476, 480, 491, 492, 493, 489, 330, 108, 127, 129, 126, 121, 119, 1, 5, 356, 673, 671, 672, 662, 355, 354, 649, 648, 647, 645, 641, 640, 639, 638), (663, 667, 651, 652, 635, 633, 650, 664), (632, 631, 630, 658, 656, 657, 659, 660), (136, 139, 12, 11, 2, 184, 186, 182, 180, 179, 188, 176, 174, 178, 189, 172, 171, 170, 169, 166, 168, 161, 159, 158, 165, 163, 191, 153, 152, 151, 149, 147, 155, 143, 140, 144, 157, 134, 135, 131, 130, 132, 137), (201, 113, 12, 139, 195, 193, 196), (237, 184, 2, 1, 119, 220, 222, 221, 236, 235, 230, 228, 224, 227, 234, 232, 233), (215, 122, 117, 198, 200, 214, 204, 203, 202, 166, 169, 210, 206, 205, 208, 212, 218, 217, 216), (220, 119, 121), (92, 94, 214, 200), (214, 94, 95, 204), (153, 31, 30, 152), (152, 30, 29, 151), (155, 25, 24, 143), (33, 163, 165, 34), (147, 26, 25, 155), (98, 43, 44, 168, 166, 202), (40, 161, 168, 44), (34, 165, 158, 36), (86, 84, 136, 137), (52, 50, 206, 210), (157, 144, 21, 20), (134, 157, 20, 19), (19, 14, 135, 134), (88, 86, 137, 132), (132, 130, 16, 18, 88), (14, 15, 131, 135), (130, 131, 15, 16), (224, 228, 102, 75, 72), (224, 72, 73, 227), (179, 67, 82, 188), (95, 97, 203, 204), (151, 29, 28, 149), (97, 98, 202, 203), (99, 112, 218, 212), (186, 64, 63, 182), (116, 124, 215, 216), (178, 55, 60, 189), (182, 63, 70, 180), (149, 28, 26, 147), (184, 237, 66, 64, 186), (180, 70, 67, 179), (188, 82, 57, 176), (100, 99, 212, 208), (126, 129, 221, 222), (114, 113, 201), (121, 126, 222, 220), (193, 89, 90, 115, 196), (60, 58, 172, 189), (169, 170, 54, 52, 210), (66, 237, 233, 78), (217, 111, 109, 116, 216), (80, 234, 227, 73), (143, 24, 23, 140), (78, 233, 232, 76), (234, 80, 76, 232), (174, 56, 55, 178), (163, 33, 42, 191), (205, 206, 50, 46), (115, 114, 201, 196), (208, 205, 46, 48, 100), (171, 172, 58, 62), (170, 171, 62, 54), (124, 122, 215), (161, 40, 38, 159), (159, 38, 36, 158), (176, 57, 56, 174), (191, 42, 31, 153), (136, 84, 83, 195, 139), (23, 21, 144, 140), (83, 89, 193, 195), (198, 117, 118), (198, 118, 91, 92, 200), (221, 129, 127, 236), (105, 102, 228, 230), (235, 106, 105, 230), (235, 236, 127, 108, 106), (112, 111, 217, 218), (661, 9, 0, 666), (0, 665, 666), (0, 4, 655, 665), (4, 0, 7), (13, 7, 0), (0, 9, 10), (10, 13, 0), (7, 13, 17), (664, 13, 663), (663, 13, 10, 667), (13, 664, 650), (633, 17, 13, 650), (22, 635, 652), (22, 17, 633, 635), (628, 35, 27, 634), (27, 32, 624, 634), (623, 624, 32), (629, 35, 628), (37, 39, 35), (37, 35, 41), (4, 35, 629, 653), (27, 35, 39), (4, 41, 35), (656, 41, 657), (657, 41, 7, 659), (4, 7, 41), (658, 37, 41, 656), (630, 37, 658), (39, 631, 632), (39, 37, 630, 631), (7, 39, 632, 660), (17, 27, 39), (7, 17, 39), (4, 653, 655), (32, 27, 45), (622, 32, 45, 625), (623, 32, 622), (45, 27, 47), (626, 45, 47, 627), (625, 45, 626), (49, 47, 51), (47, 49, 53), (51, 47, 27), (676, 47, 53, 677), (627, 47, 676), (677, 53, 678), (61, 681, 680), (678, 53, 59, 679), (679, 59, 61, 680), (647, 648, 65), (65, 645, 647), (68, 61, 65), (59, 65, 61), (68, 65, 648, 649), (65, 59, 69), (65, 69, 641, 645), (53, 69, 59), (69, 53, 49), (69, 49, 639, 640), (69, 640, 641), (61, 68, 71), (74, 71, 68), (74, 68, 649, 354, 353), (71, 74, 79), (74, 353, 439), (77, 74, 439, 440), (77, 79, 74), (79, 85, 71), (435, 79, 77, 441), (81, 85, 79), (81, 79, 460, 368), (460, 79, 434), (434, 79, 435), (77, 440, 441), (85, 87, 71), (618, 87, 85, 620), (349, 620, 85, 367), (367, 85, 81, 369), (81, 368, 369), (681, 61, 619), (619, 61, 71, 350, 352), (71, 617, 351, 350), (93, 616, 674), (71, 93, 674, 617), (93, 87, 618, 616), (93, 71, 87), (49, 638, 639), (9, 51, 22), (27, 22, 51), (636, 51, 9, 637), (49, 51, 636, 638), (17, 22, 27), (9, 646, 637), (646, 9, 661), (7, 660, 659), (22, 10, 9), (652, 651, 22), (10, 22, 651, 667), (104, 96, 412, 401), (96, 411, 412), (96, 101, 410, 411), (101, 96, 103), (96, 104, 103), (104, 401, 402), (107, 104, 402, 395), (104, 107, 103), (110, 107, 396, 397), (107, 110, 103), (107, 395, 396), (110, 397, 393), (337, 120, 103, 392), (103, 383, 392), (532, 120, 337, 338), (450, 449, 128), (123, 128, 449, 448), (446, 125, 123, 448), (445, 125, 446), (370, 133, 459), (459, 133, 457), (138, 405, 404), (408, 407, 142), (138, 141, 406, 405), (141, 142, 407, 406), (142, 141, 133), (142, 145, 399, 398), (142, 133, 145), (142, 398, 408), (145, 400, 399), (145, 146, 455, 400), (145, 133, 146), (146, 110, 394, 455), (123, 103, 146), (110, 146, 103), (146, 133, 123), (141, 138, 133), (148, 133, 138), (148, 138, 150), (150, 138, 404, 403), (150, 403, 418), (148, 150, 154), (154, 150, 418, 417), (148, 154, 458, 456), (458, 154, 416), (154, 417, 416), (457, 133, 148, 456), (371, 156, 133, 370), (156, 123, 133), (156, 371, 372), (373, 160, 156, 372), (128, 123, 156), (156, 160, 128), (162, 128, 160), (160, 164, 162), (375, 164, 160, 374), (160, 373, 374), (361, 167, 164, 375), (362, 167, 361), (173, 447, 454), (173, 175, 363, 447), (175, 364, 363), (175, 177, 360, 364), (177, 359, 360), (181, 366, 358), (357, 183, 181, 358), (177, 183, 357, 359), (183, 177, 181), (181, 177, 167), (366, 181, 167, 365), (167, 362, 365), (175, 167, 177), (167, 175, 164), (173, 164, 175), (162, 173, 454, 453), (173, 162, 164), (162, 453, 452), (452, 451, 162), (128, 162, 451, 450), (103, 125, 185), (125, 103, 123), (444, 185, 125, 445), (103, 185, 382, 383), (382, 185, 444), (531, 192, 120, 532), (120, 192, 187), (187, 190, 120), (120, 190, 103), (530, 192, 531), (192, 194, 197), (527, 194, 192, 528), (192, 530, 528), (197, 199, 192), (187, 192, 199), (199, 197, 547, 556), (187, 199, 555, 558), (556, 555, 199), (558, 550, 187), (546, 547, 197), (197, 540, 546), (207, 537, 539), (197, 207, 539, 540), (197, 194, 207), (207, 194, 209), (207, 209, 536, 537), (209, 211, 213), (211, 209, 194), (209, 213, 541, 538), (209, 538, 536), (213, 534, 541), (524, 219, 525), (194, 527, 526), (525, 219, 211, 529), (529, 211, 194, 526), (223, 544, 545), (225, 223, 545, 535), (225, 535, 533), (225, 211, 223), (213, 225, 533, 534), (213, 211, 225), (223, 219, 226), (223, 226, 543, 544), (219, 223, 211), (226, 542, 543), (229, 226, 219), (226, 229, 231), (226, 231, 523, 542), (231, 506, 523), (505, 238, 504), (504, 238, 239, 507), (507, 239, 520), (520, 239, 229, 521), (239, 231, 229), (231, 239, 240), (238, 240, 239), (240, 242, 241), (240, 241, 469, 468), (231, 240, 508, 506), (240, 468, 508), (242, 240, 238), (243, 241, 242), (509, 243, 242, 503), (503, 242, 238, 502), (238, 505, 502), (512, 243, 509), (511, 244, 245, 513), (244, 511, 510), (245, 514, 513), (246, 498, 516), (514, 245, 246, 516), (498, 246, 247, 497), (247, 495, 497), (495, 247, 248, 494), (248, 487, 494), (249, 500, 496), (487, 248, 249, 496), (248, 247, 249), (500, 249, 250, 499), (247, 246, 249), (250, 249, 246), (517, 250, 515), (250, 517, 499), (243, 250, 245), (515, 250, 243, 512), (246, 245, 250), (244, 243, 245), (244, 241, 243), (251, 241, 244), (467, 251, 244, 510), (251, 467, 466), (252, 241, 251), (464, 252, 251, 466), (464, 465, 252), (241, 252, 465, 469), (219, 524, 522), (521, 229, 219, 522), (103, 190, 101), (190, 187, 550, 551), (549, 253, 190, 551), (190, 253, 254), (190, 254, 256), (255, 101, 190), (256, 255, 190), (254, 257, 256), (258, 256, 257), (255, 256, 339, 336), (339, 256, 258, 340), (258, 341, 340), (341, 258, 259, 342), (259, 258, 260), (257, 260, 258), (261, 260, 573, 569), (260, 261, 259), (260, 257, 565, 563), (260, 563, 573), (261, 569, 567), (262, 261, 567, 576), (262, 576, 602), (263, 262, 602, 601), (263, 601, 603), (264, 263, 603, 604), (264, 604, 344, 343), (421, 264, 343), (419, 265, 264, 421), (265, 419, 420), (264, 265, 263), (266, 263, 265), (424, 266, 265, 420), (263, 266, 262), (267, 262, 266), (422, 267, 266, 424), (414, 268, 267, 415), (267, 268, 262), (423, 267, 422), (267, 423, 415), (429, 259, 268, 430), (268, 259, 261), (268, 414, 430), (261, 262, 268), (342, 259, 429), (257, 553, 565), (564, 552, 269), (254, 269, 552, 554), (257, 254, 554, 553), (269, 562, 564), (269, 270, 572, 562), (269, 271, 270), (253, 271, 269), (269, 254, 253), (561, 271, 253, 548), (560, 271, 561), (271, 560, 559), (272, 270, 271), (557, 272, 271, 559), (273, 272, 557, 570), (273, 570, 571), (274, 566, 568), (566, 274, 275, 600), (275, 599, 600), (599, 275, 276, 593), (276, 594, 593), (594, 276, 583), (277, 596, 597), (278, 277, 597, 584), (278, 584, 585), (276, 278, 279), (279, 278, 585, 586), (277, 278, 276), (583, 276, 279, 587), (279, 586, 587), (277, 280, 595, 596), (280, 277, 276), (280, 592, 595), (280, 281, 582, 592), (281, 280, 275), (276, 275, 280), (281, 275, 282), (283, 281, 282), (281, 581, 582), (281, 283, 580, 581), (284, 283, 282), (283, 284, 578, 579), (283, 579, 580), (284, 577, 578), (284, 282, 574, 577), (282, 575, 574), (273, 282, 275), (282, 273, 571, 575), (274, 273, 275), (572, 270, 274, 568), (270, 272, 274), (273, 274, 272), (548, 253, 549), (255, 336, 413), (101, 409, 410), (101, 255, 413, 409), (393, 394, 110), (672, 671, 285), (285, 287, 662, 672), (285, 286, 287), (286, 285, 671, 673), (662, 287, 438, 355), (288, 287, 286), (438, 287, 442), (442, 287, 288, 461), (443, 288, 286, 673, 356), (461, 288, 443), (289, 292, 290), (289, 290, 432, 436), (289, 436, 433), (291, 292, 289), (437, 291, 289, 433), (292, 427, 426), (427, 292, 291, 428), (293, 290, 292), (425, 293, 292, 426), (346, 293, 425), (591, 294, 612), (612, 294, 295, 613), (613, 295, 293, 346, 345), (297, 614, 615), (296, 610, 611), (297, 296, 611, 614), (347, 297, 615, 348), (290, 297, 347, 431), (290, 293, 297), (293, 295, 297), (296, 297, 295), (295, 294, 296), (296, 294, 298), (296, 298, 621, 610), (294, 299, 298), (300, 298, 299), (298, 300, 608, 609), (298, 609, 621), (300, 607, 608), (598, 605, 301), (300, 302, 606, 607), (302, 301, 605, 606), (300, 301, 302), (300, 299, 301), (598, 301, 588), (588, 301, 299, 589), (589, 299, 294, 590), (294, 591, 590), (431, 432, 290), (291, 437, 428), (388, 303, 306, 386), (391, 303, 388), (304, 305, 303), (384, 304, 303, 385), (303, 391, 385), (306, 303, 305), (305, 334, 335), (306, 305, 335, 387), (306, 387, 386), (305, 307, 519, 333, 334), (501, 518, 308), (307, 308, 518, 519), (379, 311, 309, 390), (309, 389, 390), (331, 310, 332), (332, 310, 311, 379), (311, 307, 309), (310, 307, 311), (310, 312, 308), (493, 312, 310, 489), (307, 310, 308), (330, 489, 310, 331), (312, 493, 492), (490, 486, 313), (308, 488, 501), (314, 313, 486, 485), (308, 314, 485, 488), (308, 312, 314), (313, 314, 315), (312, 315, 314), (316, 313, 315), (480, 316, 315, 491), (491, 315, 312, 492), (318, 317, 316), (317, 320, 316), (316, 319, 313), (470, 318, 316, 472), (316, 476, 472), (476, 316, 480), (320, 319, 316), (320, 317, 473, 474), (320, 474, 475), (319, 320, 475, 477), (319, 477, 478), (478, 479, 319), (321, 482, 481), (321, 319, 479, 482), (321, 322, 313), (483, 322, 321, 481), (321, 313, 319), (323, 313, 322), (463, 323, 322, 462), (462, 322, 483), (313, 323, 463, 484), (313, 484, 490), (317, 471, 473), (317, 318, 470, 471), (309, 380, 389), (305, 309, 307), (309, 305, 304), (309, 325, 376, 380), (324, 309, 304), (325, 309, 324), (376, 325, 324, 377), (381, 324, 304, 384), (324, 378, 377), (378, 324, 381), (643, 644, 326), (643, 326, 327, 642), (327, 675, 642), (675, 327, 654), (327, 326, 328), (654, 327, 328, 668), (328, 669, 668), (329, 328, 326), (328, 329, 670, 669), (329, 326, 644, 670)])
me_obj_0_001.materials.append(mat_color_15277357)
me_obj_0_001.update()
me_obj_0_004 = bpy.data.meshes.new('obj_0.004')
me_obj_0_004.from_pydata([(15.07, 3.847, -2.419), (15.07, 3.847, 2.419), (15.07, -2.713, 2.419), (15.07, -2.713, -2.419), (13.45, -0.06179, -2.419), (8.461, 3.847, -2.419), (13.45, 2.464, -2.419), (13.45, 1.206, -2.419), (13.45, 2.464, 2.419), (13.45, 1.206, 2.419), (10.01, 1.206, -2.419), (10.01, 1.206, 2.419), (10.01, -0.06179, 2.419), (10.01, 2.464, 2.419), (10.01, 2.464, -2.419), (13.45, -0.06179, 2.419), (8.461, 2.338, 2.419), (8.461, 2.473, 2.419), (8.461, 2.338, -2.419), (7.246, 2.036, 2.419), (7.156, 2.325, 2.419), (7.319, 1.777, 2.419), (7.319, 1.777, -2.419), (8.461, -2.713, 2.419), (8.461, -2.713, -2.419), (10.01, -1.33, -2.419), (10.01, -0.06179, -2.419), (13.45, -1.33, -2.419), (13.45, -1.33, 2.419), (10.01, -1.33, 2.419), (7.246, 2.036, -2.419), (7.156, 2.325, -2.419), (8.344, 2.8, -2.419), (8.461, 2.473, -2.419), (7.05, 2.635, -2.419), (7.05, 2.635, 2.419), (8.344, 2.8, 2.419), (8.201, 3.168, 2.419), (6.932, 2.961, 2.419), (6.804, 3.293, 2.419), (6.932, 2.961, -2.419), (6.804, 3.293, -2.419), (8.04, 3.561, 2.419), (7.87, 3.963, 2.419), (8.04, 3.561, -2.419), (7.87, 3.963, -2.419), (8.201, 3.168, -2.419), (6.671, 3.625, -2.419), (7.698, 4.357, -2.419), (7.698, 4.357, 2.419), (7.532, 4.728, -2.419), (6.671, 4.36, -2.419), (6.671, 6.944, -2.419), (6.671, 6.944, 2.419), (6.671, 4.36, 2.419), (5.123, 6.944, -2.419), (7.532, 4.728, 2.419), (5.123, -5.626, -2.419), (5.123, -5.626, 2.419), (5.123, 6.944, 2.419), (6.671, 3.625, 2.419), (6.671, -5.626, 2.419), (6.671, -5.626, -2.419), (8.461, 3.847, 2.419), (-2.414, 1.821, -2.419), (-2.414, 1.821, 2.419), (-2.251, 1.431, 2.419), (-2.251, 1.431, -2.419), (-4.564, 2.677, -2.419), (-2.567, 2.222, -2.419), (-2.567, 2.222, 2.419), (-2.71, 2.633, -2.419), (-2.841, 3.054, -2.419), (-2.71, 2.633, 2.419), (-2.841, 3.054, 2.419), (-4.564, 2.677, 2.419), (-7.921, 4.215, 2.419), (-7.921, 2.677, 2.419), (-2.841, 4.167, 2.419), (-2.841, -0.6908, 2.419), (-4.564, -3.739, 2.419), (-4.564, -3.739, -2.419), (-2.938, 4.215, 2.419), (-3.54, 4.467, 2.419), (-2.938, 4.215, -2.419), (-7.921, 4.215, -2.419), (-3.54, 4.467, -2.419), (-2.581, 5.845, 2.419), (-1.793, 5.535, 2.419), (-2.245, 3.879, 2.419), (-2.53, 4.022, 2.419), (-1.793, 5.535, -2.419), (-2.683, 4.094, 2.419), (-1.138, 5.231, 2.419), (-2.384, 3.95, 2.419), (-2.245, 3.879, -2.419), (-2.384, 3.95, -2.419), (-2.53, 4.022, -2.419), (-2.683, 4.094, -2.419), (-2.841, 4.167, -2.419), (-1.138, 5.231, -2.419), (-2.117, 3.81, -2.419), (-2.117, 3.81, 2.419), (-1.999, 3.741, -2.419), (-1.999, 3.741, 2.419), (-2.581, 5.845, -2.419), (-3.454, 6.148, 2.419), (-3.454, 6.148, -2.419), (-4.191, 4.717, -2.419), (-4.362, 6.43, -2.419), (-4.362, 6.43, 2.419), (-5.255, 6.678, -2.419), (-5.255, 6.678, 2.419), (-4.191, 4.717, 2.419), (-4.871, 4.958, 2.419), (-5.558, 5.184, 2.419), (-4.871, 4.958, -2.419), (-5.558, 5.184, -2.419), (-6.234, 5.39, 2.419), (-6.234, 5.39, -2.419), (-6.083, 6.876, 2.419), (-6.876, 5.57, 2.419), (-6.083, 6.876, -2.419), (-6.876, 5.57, -2.419), (-7.921, 2.677, -2.419), (-2.841, -3.768, -2.419), (-2.841, -0.6908, -2.419), (-4.57, -3.838, -2.419), (-4.593, -3.914, -2.419), (-4.593, -3.914, 2.419), (-4.57, -3.838, 2.419), (-2.908, -4.501, -2.419), (-2.857, -4.168, -2.419), (-2.857, -4.168, 2.419), (-2.841, -3.768, 2.419), (-2.908, -4.501, 2.419), (-3.001, -4.777, 2.419), (-3.142, -5.002, 2.419), (-3.001, -4.777, -2.419), (-3.142, -5.002, -2.419), (-4.633, -3.969, -2.419), (-3.338, -5.186, -2.419), (-3.338, -5.186, 2.419), (-3.596, -5.336, 2.419), (-4.633, -3.969, 2.419), (-4.693, -4.006, 2.419), (-4.693, -4.006, -2.419), (-3.894, -5.443, 2.419), (-4.239, -5.518, 2.419), (-3.894, -5.443, -2.419), (-3.596, -5.336, -2.419), (-4.239, -5.518, -2.419), (-4.775, -4.029, -2.419), (-4.63, -5.566, -2.419), (-4.63, -5.566, 2.419), (-4.775, -4.029, 2.419), (-5.069, -5.592, 2.419), (-4.883, -4.039, 2.419), (-5.05, -4.043, 2.419), (-5.05, -4.043, -2.419), (-4.883, -4.039, -2.419), (-5.069, -5.592, -2.419), (-5.556, -5.604, -2.419), (-5.556, -5.604, 2.419), (-5.294, -4.044, -2.419), (-5.595, -4.043, -2.419), (-5.294, -4.044, 2.419), (-5.595, -4.043, 2.419), (-6.141, -5.357, 2.419), (-6.216, -5.083, 2.419), (-6.216, -5.083, -2.419), (-6.309, -4.797, -2.419), (-6.309, -4.797, 2.419), (-5.933, -4.037, 2.419), (-6.414, -4.514, -2.419), (-6.414, -4.514, 2.419), (-6.286, -4.026, 2.419), (-6.525, -4.247, -2.419), (-6.525, -4.247, 2.419), (-6.634, -4.01, -2.419), (-6.634, -4.01, 2.419), (-6.286, -4.026, -2.419), (-5.933, -4.037, -2.419), (-6.141, -5.357, -2.419), (-6.093, -5.607, -2.419), (-6.093, -5.607, 2.419), (-2.306, -1.576, -2.419), (-1.119, -0.5358, -2.419), (-2.077, 1.052, -2.419), (-1.893, 0.6832, -2.419), (-0.5957, -0.1678, -2.419), (-1.893, 0.6832, 2.419), (-1.428, 1.063, -2.419), (-1.428, 1.063, 2.419), (-0.9607, 1.47, -2.419), (-0.04972, 0.2422, -2.419), (0.5083, 0.6822, -2.419), (-0.5957, -0.1678, 2.419), (-0.04972, 0.2422, 2.419), (-0.9607, 1.47, 2.419), (0.5083, 0.6822, 2.419), (1.067, 1.141, -2.419), (-0.5037, 1.893, 2.419), (1.067, 1.141, 2.419), (1.615, 1.606, -2.419), (0.3293, 2.748, 2.419), (-0.06972, 2.322, 2.419), (1.615, 1.606, 2.419), (2.142, 2.067, -2.419), (0.6813, 3.16, 2.419), (2.142, 2.067, 2.419), (0.6813, 3.16, -2.419), (0.3293, 2.748, -2.419), (-0.06972, 2.322, -2.419), (-0.5037, 1.893, -2.419), (-1.119, -0.5358, 2.419), (-2.306, -1.576, 2.419), (-0.6257, -1.159, 2.419), (-0.6257, -1.159, -2.419), (-0.08372, -1.73, 2.419), (-0.08372, -1.73, -2.419), (-1.702, -2.39, -2.419), (-1.702, -2.39, 2.419), (-1.026, -3.128, -2.419), (-1.026, -3.128, 2.419), (-0.2707, -3.785, -2.419), (-0.2707, -3.785, 2.419), (0.5093, -2.246, 2.419), (0.5093, -2.246, -2.419), (1.156, -2.707, -2.419), (1.156, -2.707, 2.419), (0.5673, -4.354, 2.419), (1.857, -3.108, -2.419), (1.857, -3.108, 2.419), (2.004, -4.101, 2.419), (2.617, -3.449, 2.419), (2.419, -3.63, 2.419), (2.212, -3.853, 2.419), (2.212, -3.853, -2.419), (2.419, -3.63, -2.419), (2.617, -3.449, -2.419), (2.004, -4.101, -2.419), (1.809, -4.358, 2.419), (1.809, -4.358, -2.419), (0.5673, -4.354, -2.419), (1.635, -4.607, 2.419), (1.635, -4.607, -2.419), (1.494, -4.833, -2.419), (1.494, -4.833, 2.419), (-2.077, 1.052, 2.419), (15.77, 4.864, -2.419), (15.77, 4.864, 2.419), (15.77, 6.305, -2.419), (15.77, 6.305, 2.419), (7.919, 4.864, -2.419), (7.919, 6.305, 2.419), (7.919, 6.305, -2.419), (7.919, 4.864, 2.419), (5.084, 4.128, -2.419), (5.048, 3.512, -2.419), (5.084, 4.128, 2.419), (3.874, 4.283, -2.419), (3.874, 4.283, 2.419), (3.819, 3.695, -2.419), (3.819, 3.695, 2.419), (3.741, 3.073, -2.419), (3.741, 3.073, 2.419), (4.982, 2.852, 2.419), (5.048, 3.512, 2.419), (3.642, 2.443, 2.419), (3.524, 1.831, 2.419), (3.524, 1.831, -2.419), (3.642, 2.443, -2.419), (4.889, 2.176, 2.419), (4.773, 1.511, 2.419), (4.889, 2.176, -2.419), (4.982, 2.852, -2.419), (4.773, 1.511, -2.419), (3.388, 1.265, -2.419), (4.637, 0.8852, -2.419), (4.637, 0.8852, 2.419), (3.236, 0.7702, 2.419), (3.388, 1.265, 2.419), (4.484, 0.3252, 2.419), (3.236, 0.7702, -2.419), (4.484, 0.3252, -2.419), (-6.218, 1.612, -2.419), (-5.144, 1.157, 2.419), (-6.499, 1.544, -2.419), (-6.499, 1.544, 2.419), (-5.525, -0.1768, -2.419), (-5.144, 1.157, -2.419), (-6.218, 1.612, 2.419), (-5.525, -0.1768, 2.419), (-7.167, 0.04521, 2.419), (-6.018, -1.386, 2.419), (-7.925, -1.448, 2.419), (-6.609, -2.463, 2.419), (-6.018, -1.386, -2.419), (-6.609, -2.463, -2.419), (-7.512, -0.7288, 2.419), (-7.167, 0.04521, -2.419), (-7.925, -1.448, -2.419), (-7.512, -0.7288, -2.419), (-8.399, -2.105, -2.419), (-8.399, -2.105, 2.419), (-8.927, -2.691, 2.419), (-7.283, -3.399, 2.419), (-8.025, -4.185, 2.419), (-8.025, -4.185, -2.419), (-7.283, -3.399, -2.419), (-8.927, -2.691, -2.419), (-9.502, -3.2, -2.419), (-9.903, -3.772, -2.419), (-10.12, -3.623, -2.419), (-10.12, -3.623, 2.419), (-9.502, -3.2, 2.419), (-9.422, -4.182, -2.419), (-9.666, -3.964, -2.419), (-9.903, -3.772, 2.419), (-9.666, -3.964, 2.419), (-9.422, -4.182, 2.419), (-9.19, -4.408, 2.419), (-8.984, -4.624, 2.419), (-9.19, -4.408, -2.419), (-8.984, -4.624, -2.419), (-8.821, -4.813, -2.419), (-8.821, -4.813, 2.419), (-9.779, 0.04521, 2.419), (-9.779, 1.544, -2.419), (-9.779, 0.04521, -2.419), (-9.779, 1.544, 2.419), (7.59, -5.065, 2.419), (15.92, -3.594, 2.419), (7.59, -5.065, -2.419), (15.92, -5.065, 2.419), (7.59, -3.594, -2.419), (7.59, -3.594, 2.419), (15.92, -3.594, -2.419), (15.92, -5.065, -2.419)], [], [(0, 5, 1), (0, 1, 2), (0, 2, 3), (3, 4, 0), (7, 0, 4), (0, 6, 5), (6, 0, 7), (4, 10, 7), (8, 7, 9), (8, 6, 7), (7, 11, 9), (7, 10, 11), (12, 11, 16), (11, 12, 15), (11, 13, 16), (14, 13, 11), (14, 11, 10), (15, 9, 11), (16, 17, 20), (17, 16, 13), (18, 24, 16), (18, 16, 22), (16, 23, 12), (19, 21, 16), (20, 19, 16), (16, 21, 22), (23, 16, 24), (25, 24, 26), (25, 27, 24), (24, 3, 23), (18, 26, 24), (3, 24, 27), (15, 27, 28), (15, 4, 27), (3, 27, 4), (27, 25, 28), (2, 15, 28), (2, 28, 23), (28, 29, 23), (29, 28, 25), (29, 12, 23), (12, 29, 26), (25, 26, 29), (26, 4, 12), (10, 26, 18), (4, 26, 10), (2, 23, 3), (22, 30, 18), (30, 22, 19), (22, 21, 19), (30, 31, 18), (31, 30, 20), (19, 20, 30), (32, 33, 31), (31, 34, 32), (33, 18, 31), (34, 31, 35), (20, 35, 31), (35, 20, 36), (36, 37, 35), (38, 35, 37), (38, 34, 35), (38, 42, 39), (41, 38, 39), (40, 34, 38), (41, 40, 38), (42, 38, 37), (43, 39, 42), (43, 42, 44), (44, 42, 37), (45, 44, 41), (40, 41, 44), (43, 44, 45), (44, 46, 40), (44, 37, 46), (34, 40, 46), (46, 32, 34), (46, 36, 32), (46, 37, 36), (41, 47, 45), (48, 45, 47), (48, 43, 45), (47, 51, 48), (48, 49, 43), (50, 49, 48), (50, 48, 51), (51, 47, 55), (50, 51, 56), (52, 51, 55), (51, 52, 53), (51, 53, 54), (54, 56, 51), (56, 54, 49), (50, 56, 49), (55, 47, 57), (57, 58, 55), (58, 59, 55), (55, 59, 52), (59, 58, 60), (60, 54, 59), (53, 52, 59), (53, 59, 54), (61, 60, 58), (39, 43, 60), (41, 39, 60), (49, 60, 43), (49, 54, 60), (47, 41, 60), (60, 61, 47), (62, 61, 58), (62, 47, 61), (62, 58, 57), (62, 57, 47), (32, 36, 17), (17, 36, 20), (5, 14, 33), (18, 33, 14), (5, 33, 17), (32, 17, 33), (10, 18, 14), (5, 17, 63), (63, 17, 13), (63, 1, 5), (13, 8, 63), (1, 63, 8), (15, 12, 4), (9, 15, 1), (2, 1, 15), (14, 5, 6), (8, 13, 14), (8, 14, 6), (8, 9, 1), (69, 65, 64), (64, 65, 66), (64, 66, 67), (67, 68, 64), (64, 68, 69), (69, 70, 65), (71, 70, 69), (69, 68, 71), (72, 73, 71), (71, 68, 72), (71, 73, 70), (72, 74, 73), (73, 74, 75), (70, 73, 75), (75, 68, 81), (68, 75, 77), (75, 79, 66), (66, 65, 75), (77, 75, 76), (82, 76, 75), (74, 78, 75), (82, 75, 78), (70, 75, 65), (75, 80, 79), (75, 81, 80), (83, 82, 87), (83, 86, 82), (78, 88, 82), (84, 82, 86), (84, 85, 82), (76, 82, 85), (88, 87, 82), (93, 88, 89), (94, 89, 88), (90, 94, 88), (92, 90, 88), (91, 87, 88), (93, 91, 88), (78, 92, 88), (89, 94, 95), (94, 90, 97), (96, 95, 94), (97, 96, 94), (97, 91, 96), (98, 97, 92), (97, 98, 91), (97, 90, 92), (92, 78, 98), (99, 98, 78), (98, 99, 91), (99, 78, 72), (84, 99, 68), (72, 68, 99), (99, 84, 91), (96, 91, 95), (100, 95, 91), (100, 101, 95), (89, 95, 101), (89, 101, 102), (100, 103, 101), (103, 102, 101), (103, 100, 93), (103, 93, 104), (103, 104, 102), (104, 93, 102), (89, 102, 93), (100, 91, 93), (91, 105, 87), (105, 91, 84), (87, 105, 106), (107, 106, 105), (86, 105, 84), (105, 86, 107), (108, 107, 86), (107, 108, 109), (107, 109, 110), (107, 110, 106), (109, 111, 110), (112, 110, 111), (112, 115, 110), (106, 110, 113), (114, 113, 110), (114, 110, 115), (115, 112, 118), (116, 114, 115), (117, 116, 115), (117, 115, 118), (117, 118, 119), (119, 118, 121), (120, 118, 112), (120, 121, 118), (122, 121, 120), (122, 123, 121), (119, 121, 123), (123, 122, 119), (122, 111, 119), (111, 122, 120), (111, 120, 112), (117, 119, 111), (111, 109, 117), (116, 117, 109), (108, 114, 116), (116, 109, 108), (108, 113, 114), (113, 83, 106), (113, 108, 83), (86, 83, 108), (106, 83, 87), (68, 124, 85), (85, 84, 68), (85, 124, 76), (77, 124, 68), (77, 76, 124), (81, 127, 80), (81, 125, 127), (125, 81, 126), (81, 68, 126), (130, 80, 127), (127, 131, 128), (127, 128, 129), (127, 129, 130), (131, 127, 132), (125, 132, 127), (132, 133, 131), (125, 134, 132), (134, 133, 132), (134, 79, 80), (80, 130, 134), (125, 79, 134), (133, 134, 130), (133, 135, 131), (133, 130, 135), (131, 135, 136), (129, 135, 130), (136, 135, 129), (136, 129, 137), (138, 136, 137), (131, 136, 138), (131, 138, 128), (138, 139, 128), (138, 137, 139), (139, 141, 140), (140, 128, 139), (139, 142, 141), (139, 137, 142), (142, 144, 143), (141, 142, 143), (137, 144, 142), (145, 147, 144), (146, 145, 144), (144, 137, 129), (128, 144, 129), (140, 146, 144), (128, 140, 144), (143, 144, 147), (147, 145, 148), (149, 147, 148), (150, 147, 149), (150, 143, 147), (150, 149, 140), (141, 143, 150), (141, 150, 140), (149, 151, 146), (149, 148, 151), (146, 140, 149), (151, 148, 154), (152, 146, 151), (151, 153, 152), (151, 154, 153), (157, 154, 155), (148, 155, 154), (154, 156, 153), (154, 157, 156), (157, 158, 156), (158, 157, 159), (160, 159, 157), (155, 160, 157), (152, 160, 155), (160, 152, 153), (153, 161, 160), (159, 160, 161), (161, 162, 164), (161, 163, 162), (161, 153, 156), (161, 156, 163), (164, 159, 161), (165, 164, 162), (164, 165, 166), (166, 159, 164), (158, 166, 156), (159, 166, 158), (165, 167, 166), (163, 156, 166), (166, 167, 169), (168, 163, 166), (169, 168, 166), (172, 169, 167), (171, 170, 169), (170, 168, 169), (171, 169, 172), (167, 173, 172), (175, 172, 173), (174, 172, 175), (174, 171, 172), (173, 176, 175), (178, 175, 176), (174, 175, 177), (178, 177, 175), (180, 178, 176), (177, 178, 179), (180, 179, 178), (181, 180, 176), (181, 179, 180), (179, 181, 177), (182, 181, 176), (177, 181, 174), (182, 174, 181), (173, 167, 182), (182, 176, 173), (165, 171, 182), (165, 182, 167), (174, 182, 171), (170, 171, 165), (170, 165, 162), (183, 170, 162), (170, 183, 168), (183, 185, 168), (184, 183, 162), (183, 184, 185), (185, 163, 168), (163, 185, 184), (162, 163, 184), (155, 148, 145), (146, 155, 145), (146, 152, 155), (68, 67, 126), (125, 126, 79), (126, 186, 79), (126, 187, 186), (126, 189, 187), (188, 126, 67), (189, 126, 188), (187, 189, 190), (192, 190, 189), (188, 191, 189), (192, 189, 191), (192, 191, 193), (194, 192, 193), (194, 195, 192), (190, 192, 195), (196, 198, 195), (195, 194, 196), (195, 197, 190), (195, 198, 197), (199, 193, 198), (197, 198, 193), (196, 200, 198), (200, 199, 198), (201, 200, 196), (201, 203, 200), (203, 202, 200), (199, 200, 202), (204, 203, 201), (204, 207, 203), (202, 203, 206), (207, 205, 203), (206, 203, 205), (208, 207, 204), (208, 210, 207), (210, 209, 207), (205, 207, 209), (208, 209, 210), (208, 211, 209), (211, 205, 209), (208, 204, 211), (212, 211, 204), (211, 212, 205), (204, 201, 212), (213, 212, 201), (205, 212, 213), (213, 214, 202), (213, 201, 214), (205, 213, 206), (213, 202, 206), (214, 194, 199), (214, 196, 194), (214, 199, 202), (196, 214, 201), (194, 193, 199), (193, 191, 197), (197, 215, 190), (215, 197, 191), (79, 216, 215), (215, 216, 217), (215, 191, 79), (215, 217, 218), (218, 187, 215), (190, 215, 187), (218, 217, 219), (218, 219, 220), (218, 220, 221), (186, 218, 221), (218, 186, 187), (186, 221, 216), (216, 221, 222), (221, 224, 222), (223, 221, 220), (224, 221, 223), (222, 224, 219), (219, 224, 227), (223, 225, 224), (224, 225, 226), (226, 227, 224), (228, 219, 227), (230, 227, 226), (229, 228, 227), (229, 227, 230), (233, 230, 231), (226, 231, 230), (232, 229, 230), (232, 230, 233), (232, 233, 235), (231, 234, 233), (237, 233, 234), (235, 233, 236), (237, 236, 233), (238, 237, 234), (239, 237, 238), (239, 236, 237), (232, 240, 239), (240, 236, 239), (238, 232, 239), (232, 235, 240), (240, 235, 236), (238, 234, 241), (241, 232, 238), (241, 234, 242), (241, 242, 243), (243, 229, 241), (232, 241, 229), (243, 244, 229), (246, 244, 243), (243, 242, 245), (243, 245, 246), (247, 244, 246), (246, 248, 247), (246, 245, 248), (248, 245, 231), (247, 248, 231), (247, 231, 244), (245, 242, 231), (244, 231, 226), (225, 229, 244), (244, 226, 225), (242, 234, 231), (228, 229, 225), (228, 220, 219), (220, 228, 223), (225, 223, 228), (219, 217, 222), (222, 217, 216), (186, 216, 79), (191, 249, 79), (188, 249, 191), (249, 66, 79), (67, 66, 249), (67, 249, 188), (72, 78, 74), (250, 253, 251), (254, 250, 251), (250, 254, 252), (250, 252, 253), (254, 251, 257), (256, 252, 254), (255, 254, 257), (255, 256, 254), (257, 251, 253), (253, 255, 257), (252, 256, 253), (256, 255, 253), (258, 259, 263), (259, 258, 260), (258, 262, 260), (261, 258, 263), (258, 261, 262), (264, 263, 266), (263, 264, 261), (265, 263, 259), (265, 266, 263), (266, 269, 267), (267, 268, 266), (264, 266, 268), (265, 269, 266), (273, 267, 269), (269, 270, 273), (270, 269, 271), (272, 271, 269), (269, 265, 272), (276, 267, 273), (273, 270, 274), (274, 275, 273), (273, 275, 276), (268, 267, 276), (259, 268, 276), (259, 276, 265), (265, 276, 272), (275, 272, 276), (272, 275, 271), (275, 277, 271), (274, 277, 275), (271, 277, 278), (279, 278, 277), (280, 279, 277), (280, 277, 274), (280, 274, 282), (282, 281, 280), (283, 280, 281), (280, 283, 279), (281, 284, 283), (285, 279, 283), (285, 283, 284), (279, 285, 284), (279, 284, 278), (284, 281, 282), (278, 284, 282), (271, 278, 282), (271, 282, 270), (282, 274, 270), (260, 264, 268), (259, 260, 268), (260, 262, 264), (262, 261, 264), (291, 286, 287), (292, 287, 286), (288, 286, 290), (286, 288, 289), (286, 289, 292), (291, 290, 286), (292, 289, 293), (287, 292, 293), (293, 295, 290), (290, 291, 293), (293, 294, 295), (294, 293, 289), (287, 293, 291), (298, 290, 295), (294, 300, 295), (295, 296, 297), (300, 296, 295), (299, 295, 297), (295, 299, 298), (300, 301, 303), (301, 300, 294), (302, 296, 300), (303, 302, 300), (303, 301, 298), (302, 303, 298), (302, 299, 304), (302, 304, 305), (298, 299, 302), (302, 305, 296), (305, 297, 296), (305, 306, 307), (304, 306, 305), (297, 305, 307), (308, 307, 306), (308, 309, 307), (297, 307, 299), (310, 307, 309), (310, 299, 307), (299, 310, 304), (309, 311, 310), (304, 310, 311), (312, 311, 309), (311, 312, 306), (306, 304, 311), (314, 312, 313), (313, 312, 318), (312, 309, 317), (312, 314, 315), (312, 315, 316), (316, 306, 312), (318, 312, 317), (318, 319, 313), (318, 320, 319), (317, 320, 318), (320, 321, 316), (317, 321, 320), (319, 320, 316), (316, 321, 308), (322, 308, 321), (321, 317, 322), (322, 323, 308), (324, 323, 322), (324, 322, 317), (324, 309, 325), (324, 325, 323), (324, 317, 309), (326, 325, 309), (325, 326, 327), (325, 327, 323), (327, 308, 323), (309, 327, 326), (308, 327, 309), (313, 319, 315), (315, 319, 316), (306, 316, 308), (313, 315, 314), (301, 294, 328), (290, 298, 301), (301, 288, 290), (301, 328, 330), (329, 288, 301), (330, 329, 301), (329, 330, 328), (289, 288, 329), (329, 328, 331), (289, 329, 331), (289, 331, 294), (328, 294, 331), (333, 337, 332), (332, 335, 333), (334, 335, 332), (336, 334, 332), (336, 332, 337), (336, 337, 333), (336, 338, 334), (338, 336, 333), (338, 333, 335), (339, 334, 338), (338, 335, 339), (334, 339, 335)])
me_obj_0_004.materials.append(mat_color_15277357)
me_obj_0_004.update()

# ---- objects
ob_chopsticks = bpy.data.objects.new('chopsticks', me_obj_0)
ob_holder = bpy.data.objects.new('holder', me_obj_0_001)
ob_characters = bpy.data.objects.new('characters', me_obj_0_004)

# ---- transforms, parenting, visibility, modifiers, constraints
ob_chopsticks.location = (-49.11, -18.73, 19.18)
ob_chopsticks.rotation_euler = (0.1396, -0.0, 0.0)
ob_holder.location = (-2.385, 14.23, 8.077)
ob_holder.rotation_euler = (-1.192e-07, -0.0, 0.0)
ob_characters.location = (3.238, 106.9, 46.42)
ob_characters.rotation_euler = (-1.192e-07, -0.0, 0.0)

# ---- collection membership
col_collection.objects.link(ob_chopsticks)
col_collection.objects.link(ob_holder)
col_collection.objects.link(ob_characters)

# ---- scene / render settings (as saved in the file)
scene.frame_start = 1; scene.frame_end = 250; scene.frame_set(1)
scene.render.engine = 'BLENDER_EEVEE_NEXT'
scene.cycles.sampling_pattern = 'TABULATED_SOBOL'
scene.eevee.ray_tracing_options.trace_max_roughness = 0.0
scene.view_settings.view_transform = 'Filmic'
bpy.context.view_layer.update()

# ---- added for rendering (the .blend has no active camera and no usable light): camera, sun
cam_auto = bpy.data.cameras.new('AutoCamera')
cam_auto.lens = 50.0
cam_auto.sensor_width = 36.0
cam_auto.clip_end = 3703.44
ob_auto_camera = bpy.data.objects.new('AutoCamera', cam_auto)
scene.collection.objects.link(ob_auto_camera)
ob_auto_camera.location = (193.216, -243.068, 193.237)
ob_auto_camera.rotation_euler = (1.09748, -7.21219e-08, 0.694738)
scene.camera = ob_auto_camera
light_auto_sun = bpy.data.lights.new('AutoSun', 'SUN')
light_auto_sun.energy = 3.0
light_auto_sun.angle = 0.0523599
ob_auto_sun = bpy.data.objects.new('AutoSun', light_auto_sun)
scene.collection.objects.link(ob_auto_sun)
ob_auto_sun.rotation_euler = (0.872665, 0.174533, 0.523599)
bpy.context.view_layer.update()
